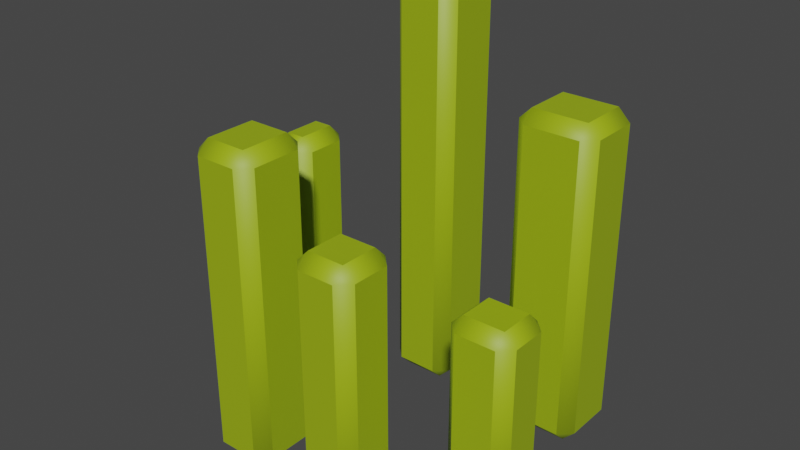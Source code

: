 # Source: Grass_Big.blend  (saved by Blender 3.0.42; exported with 4.5.12 LTS)
import bpy
from mathutils import Matrix  # noqa: F401  (used for matrix-valued properties, if any)

bpy.ops.wm.read_factory_settings(use_empty=True)
scene = bpy.context.scene
scene.name = 'Scene'

# ---- collections
col_collection = bpy.data.collections.new('Collection'); scene.collection.children.link(col_collection)

# ---- images (referenced by path relative to the original .blend; pixels are not part of the script)
import os
ASSET_DIR = os.environ.get("B2B_ASSET_DIR", "")  # directory of the original .blend (textures are referenced by path, not embedded)
HERE = os.path.dirname(os.path.abspath(__file__))  # packed textures are extracted next to this script under _unpacked/

def load_image(name, relpath, width, height, colorspace="sRGB"):
    """Load a texture the original file referenced (path relative to the .blend, or extracted next to this script)."""
    p = next((c for c in (os.path.join(HERE, relpath), os.path.join(ASSET_DIR, relpath)) if relpath and os.path.exists(c)), "")
    if p:
        img = bpy.data.images.load(p, check_existing=True)
        img.name = name
    else:  # same state as the original file: an image datablock whose file is absent (Cycles renders it pink)
        img = bpy.data.images.new(name, width, height)
        img.source = "FILE"
        img.filepath = "//" + (relpath or name)
    img.colorspace_settings.name = colorspace
    return img
img_atlas_png = load_image('Atlas.png', '_unpacked/Atlas.0503c194.png', 32, 32, 'sRGB')

# ---- materials (node trees are filled in below, after node groups)
mat_atlas = bpy.data.materials.new('Atlas')
mat_atlas.alpha_threshold = 0.0
mat_atlas.use_transparent_shadow = False
mat_atlas.roughness = 0.5

# ---- node groups
ng_auto_smooth = bpy.data.node_groups.new('Auto Smooth', 'GeometryNodeTree')
_s = ng_auto_smooth.interface.new_socket(name='Geometry', in_out='OUTPUT', socket_type='NodeSocketGeometry')
_s = ng_auto_smooth.interface.new_socket(name='Geometry', in_out='INPUT', socket_type='NodeSocketGeometry')
_s = ng_auto_smooth.interface.new_socket(name='Angle', in_out='INPUT', socket_type='NodeSocketFloat')
_s.subtype = 'ANGLE'
_s.min_value = 0.0
_s.max_value = 3.142
ng_auto_smooth.is_modifier = True
_N = ng_auto_smooth.nodes; _L = ng_auto_smooth.links
n0 = _N.new('NodeGroupOutput'); n0.name = 'Group Output'; n0.location = (480, -100)
n1 = _N.new('NodeGroupInput'); n1.name = 'Group Input'; n1.location = (-420, -300)
n2 = _N.new('NodeGroupInput'); n2.name = 'Group Input.001'; n2.location = (-60, -100)
n3 = _N.new('GeometryNodeSetShadeSmooth'); n3.name = 'Set Shade Smooth'; n3.location = (120, -100)
n3.domain = 'EDGE'
n4 = _N.new('GeometryNodeSetShadeSmooth'); n4.name = 'Set Shade Smooth.001'; n4.location = (300, -100)
n5 = _N.new('GeometryNodeInputMeshEdgeAngle'); n5.name = 'Edge Angle'; n5.location = (-420, -220)
n6 = _N.new('GeometryNodeInputEdgeSmooth'); n6.name = 'Is Edge Smooth'; n6.location = (-60, -160)
n7 = _N.new('GeometryNodeInputShadeSmooth'); n7.name = 'Is Face Smooth'; n7.location = (-240, -340)
n8 = _N.new('FunctionNodeBooleanMath'); n8.name = 'Boolean Math'; n8.location = (-60, -220)
n9 = _N.new('FunctionNodeCompare'); n9.name = 'Compare'; n9.location = (-240, -180)
n9.operation = 'LESS_EQUAL'
_L.new(n5.outputs[0], n9.inputs[0])
_L.new(n4.outputs[0], n0.inputs[0])
_L.new(n1.outputs[1], n9.inputs[1])
_L.new(n9.outputs[0], n8.inputs[0])
_L.new(n7.outputs[0], n8.inputs[1])
_L.new(n2.outputs[0], n3.inputs[0])
_L.new(n6.outputs[0], n3.inputs[1])
_L.new(n3.outputs[0], n4.inputs[0])
_L.new(n8.outputs[0], n3.inputs[2])
n0.is_active_output = True

# ---- material node trees
mat_atlas.use_nodes = True; mat_atlas.node_tree.nodes.clear()
_N = mat_atlas.node_tree.nodes; _L = mat_atlas.node_tree.links
n0 = _N.new('ShaderNodeTexImage'); n0.name = 'Image Texture'; n0.location = (-191, 307)
n0.width = 140
n0.image = img_atlas_png
n0.interpolation = 'Closest'
n1 = _N.new('ShaderNodeOutputMaterial'); n1.name = 'Material Output'; n1.location = (366, 293)
n2 = _N.new('ShaderNodeBsdfPrincipled'); n2.name = 'Principled BSDF'; n2.location = (45, 312)
n2.distribution = 'GGX'
n2.subsurface_method = 'RANDOM_WALK_SKIN'
n2.inputs[3].default_value = 1.45
n2.inputs[27].default_value = (0.0, 0.0, 0.0, 1.0)
n2.inputs[28].default_value = 1.0
_L.new(n0.outputs[0], n2.inputs[0])
_L.new(n2.outputs[0], n1.inputs[0])
n1.is_active_output = True

# ---- world
world_world = bpy.data.worlds.new('World'); scene.world = world_world
world_world.use_nodes = True; world_world.node_tree.nodes.clear()
_N = world_world.node_tree.nodes; _L = world_world.node_tree.links
n0 = _N.new('ShaderNodeOutputWorld'); n0.name = 'World Output'; n0.location = (300, 300)
n1 = _N.new('ShaderNodeBackground'); n1.name = 'Background'; n1.location = (10, 300)
n1.inputs[0].default_value = (0.05088, 0.05088, 0.05088, 1.0)
_L.new(n1.outputs[0], n0.inputs[0])
n0.is_active_output = True
world_world.color = (0.05088, 0.05088, 0.05088)
world_world.use_sun_shadow = False
world_world.sun_shadow_jitter_overblur = 0.0

# ---- meshes
me_cube_086 = bpy.data.meshes.new('Cube.086')
me_cube_086.from_pydata([(-0.4211, -0.01097, 0.0), (-0.4211, -0.04097, 0.03), (-0.4511, -0.01097, 0.03), (-0.4211, -0.04097, 0.6064), (-0.4211, -0.01097, 0.6364), (-0.4511, -0.01097, 0.6064), (-0.4211, 0.0811, 0.0), (-0.4511, 0.0811, 0.03), (-0.4211, 0.1111, 0.03), (-0.4211, 0.0811, 0.6364), (-0.4211, 0.1111, 0.6064), (-0.4511, 0.0811, 0.6064), (-0.3761, -0.01097, 0.0), (-0.3461, -0.01097, 0.03), (-0.3761, -0.04097, 0.03), (-0.3761, -0.01097, 0.6364), (-0.3761, -0.04097, 0.6064), (-0.3461, -0.01097, 0.6064), (-0.3761, 0.0811, 0.0), (-0.3761, 0.1111, 0.03), (-0.3461, 0.0811, 0.03), (-0.3761, 0.0811, 0.6364), (-0.3461, 0.0811, 0.6064), (-0.3761, 0.1111, 0.6064), (-0.2043, 0.1689, 0.0), (-0.2043, 0.1389, 0.03), (-0.2343, 0.1689, 0.03), (-0.2043, 0.1389, 1.014), (-0.2043, 0.1689, 1.044), (-0.2343, 0.1689, 1.014), (-0.2043, 0.2885, 0.0), (-0.2343, 0.2885, 0.03), (-0.2043, 0.3185, 0.03), (-0.2043, 0.2885, 1.044), (-0.2043, 0.3185, 1.014), (-0.2343, 0.2885, 1.014), (-0.1039, 0.1689, 0.0), (-0.07389, 0.1689, 0.03), (-0.1039, 0.1389, 0.03), (-0.1039, 0.1689, 1.044), (-0.1039, 0.1389, 1.014), (-0.07389, 0.1689, 1.014), (-0.1039, 0.2885, 0.0), (-0.1039, 0.3185, 0.03), (-0.07389, 0.2885, 0.03), (-0.1039, 0.2885, 1.044), (-0.07389, 0.2885, 1.014), (-0.1039, 0.3185, 1.014), (0.1948, -0.1483, 0.0), (0.1948, -0.1783, 0.03), (0.1648, -0.1483, 0.03), (0.1948, -0.1783, 0.4198), (0.1948, -0.1483, 0.4498), (0.1648, -0.1483, 0.4198), (0.1948, -0.0614, 0.0), (0.1648, -0.0614, 0.03), (0.1948, -0.0314, 0.03), (0.1948, -0.0614, 0.4498), (0.1948, -0.0314, 0.4198), (0.1648, -0.0614, 0.4198), (0.2949, -0.1483, 0.0), (0.3249, -0.1483, 0.03), (0.2949, -0.1783, 0.03), (0.2949, -0.1483, 0.4498), (0.2949, -0.1783, 0.4198), (0.3249, -0.1483, 0.4198), (0.2949, -0.0614, 0.0), (0.2949, -0.0314, 0.03), (0.3249, -0.0614, 0.03), (0.2949, -0.0614, 0.4498), (0.3249, -0.0614, 0.4198), (0.2949, -0.0314, 0.4198), (0.06882, -0.2696, 0.0), (0.06882, -0.2396, 0.03), (0.09882, -0.2696, 0.03), (0.06882, -0.2396, 0.5789), (0.06882, -0.2696, 0.6089), (0.09882, -0.2696, 0.5789), (0.06882, -0.3617, 0.0), (0.09882, -0.3617, 0.03), (0.06882, -0.3917, 0.03), (0.06882, -0.3617, 0.6089), (0.06882, -0.3917, 0.5789), (0.09882, -0.3617, 0.5789), (-0.02111, -0.2696, 0.0), (-0.05111, -0.2696, 0.03), (-0.02111, -0.2396, 0.03), (-0.02111, -0.2696, 0.6089), (-0.02111, -0.2396, 0.5789), (-0.05111, -0.2696, 0.5789), (-0.02111, -0.3617, 0.0), (-0.02111, -0.3917, 0.03), (-0.05111, -0.3617, 0.03), (-0.02111, -0.3617, 0.6089), (-0.05111, -0.3617, 0.5789), (-0.02111, -0.3917, 0.5789), (-0.1949, -0.235, 6.777e-09), (-0.1949, -0.205, 0.03), (-0.1649, -0.235, 0.03), (-0.1949, -0.205, 0.737), (-0.1949, -0.235, 0.767), (-0.1649, -0.235, 0.737), (-0.1949, -0.3546, 6.777e-09), (-0.1649, -0.3546, 0.03), (-0.1949, -0.3846, 0.03), (-0.1949, -0.3546, 0.767), (-0.1949, -0.3846, 0.737), (-0.1649, -0.3546, 0.737), (-0.2953, -0.235, 6.777e-09), (-0.3253, -0.235, 0.03), (-0.2953, -0.205, 0.03), (-0.2953, -0.235, 0.767), (-0.2953, -0.205, 0.737), (-0.3253, -0.235, 0.737), (-0.2953, -0.3546, 6.777e-09), (-0.2953, -0.3846, 0.03), (-0.3253, -0.3546, 0.03), (-0.2953, -0.3546, 0.767), (-0.3253, -0.3546, 0.737), (-0.2953, -0.3846, 0.737), (0.2718, 0.2708, 6.777e-09), (0.2718, 0.3008, 0.03), (0.3018, 0.2708, 0.03), (0.2718, 0.3008, 0.7575), (0.2718, 0.2708, 0.7875), (0.3018, 0.2708, 0.7575), (0.2718, 0.1512, 6.777e-09), (0.3018, 0.1512, 0.03), (0.2718, 0.1212, 0.03), (0.2718, 0.1512, 0.7875), (0.2718, 0.1212, 0.7575), (0.3018, 0.1512, 0.7575), (0.136, 0.2708, 6.777e-09), (0.106, 0.2708, 0.03), (0.136, 0.3008, 0.03), (0.136, 0.2708, 0.7875), (0.136, 0.3008, 0.7575), (0.106, 0.2708, 0.7575), (0.136, 0.1512, 6.777e-09), (0.136, 0.1212, 0.03), (0.106, 0.1512, 0.03), (0.136, 0.1512, 0.7875), (0.106, 0.1512, 0.7575), (0.136, 0.1212, 0.7575)], [], [(14, 16, 3, 1), (20, 22, 17, 13), (30, 42, 36, 24), (21, 9, 4, 15), (2, 5, 11, 7), (8, 10, 23, 19), (38, 40, 27, 25), (44, 46, 41, 37), (54, 66, 60, 48), (45, 33, 28, 39), (26, 29, 35, 31), (32, 34, 47, 43), (62, 64, 51, 49), (68, 70, 65, 61), (78, 90, 84, 72), (69, 57, 52, 63), (50, 53, 59, 55), (56, 58, 71, 67), (86, 88, 75, 73), (92, 94, 89, 85), (102, 114, 108, 96), (93, 81, 76, 87), (74, 77, 83, 79), (80, 82, 95, 91), (110, 112, 99, 97), (116, 118, 113, 109), (126, 138, 132, 120), (117, 105, 100, 111), (98, 101, 107, 103), (104, 106, 119, 115), (134, 136, 123, 121), (140, 142, 137, 133), (141, 129, 124, 135), (122, 125, 131, 127), (128, 130, 143, 139), (0, 1, 2), (3, 4, 5), (6, 7, 8), (9, 10, 11), (12, 13, 14), (15, 16, 17), (18, 19, 20), (21, 22, 23), (24, 25, 26), (27, 28, 29), (30, 31, 32), (33, 34, 35), (36, 37, 38), (39, 40, 41), (42, 43, 44), (45, 46, 47), (48, 49, 50), (51, 52, 53), (54, 55, 56), (57, 58, 59), (60, 61, 62), (63, 64, 65), (66, 67, 68), (69, 70, 71), (72, 73, 74), (75, 76, 77), (78, 79, 80), (81, 82, 83), (84, 85, 86), (87, 88, 89), (90, 91, 92), (93, 94, 95), (96, 97, 98), (99, 100, 101), (102, 103, 104), (105, 106, 107), (108, 109, 110), (111, 112, 113), (114, 115, 116), (117, 118, 119), (120, 121, 122), (123, 124, 125), (126, 127, 128), (129, 130, 131), (132, 133, 134), (135, 136, 137), (138, 139, 140), (141, 142, 143), (6, 0, 2, 7), (1, 3, 5, 2), (4, 9, 11, 5), (10, 8, 7, 11), (18, 6, 8, 19), (9, 21, 23, 10), (22, 20, 19, 23), (12, 18, 20, 13), (21, 15, 17, 22), (16, 14, 13, 17), (0, 12, 14, 1), (15, 4, 3, 16), (30, 24, 26, 31), (25, 27, 29, 26), (28, 33, 35, 29), (34, 32, 31, 35), (42, 30, 32, 43), (33, 45, 47, 34), (46, 44, 43, 47), (36, 42, 44, 37), (45, 39, 41, 46), (40, 38, 37, 41), (24, 36, 38, 25), (39, 28, 27, 40), (54, 48, 50, 55), (49, 51, 53, 50), (52, 57, 59, 53), (58, 56, 55, 59), (66, 54, 56, 67), (57, 69, 71, 58), (70, 68, 67, 71), (60, 66, 68, 61), (69, 63, 65, 70), (64, 62, 61, 65), (48, 60, 62, 49), (63, 52, 51, 64), (78, 72, 74, 79), (73, 75, 77, 74), (76, 81, 83, 77), (82, 80, 79, 83), (90, 78, 80, 91), (81, 93, 95, 82), (94, 92, 91, 95), (84, 90, 92, 85), (93, 87, 89, 94), (88, 86, 85, 89), (72, 84, 86, 73), (87, 76, 75, 88), (102, 96, 98, 103), (97, 99, 101, 98), (100, 105, 107, 101), (106, 104, 103, 107), (114, 102, 104, 115), (105, 117, 119, 106), (118, 116, 115, 119), (108, 114, 116, 109), (117, 111, 113, 118), (112, 110, 109, 113), (96, 108, 110, 97), (111, 100, 99, 112), (126, 120, 122, 127), (121, 123, 125, 122), (124, 129, 131, 125), (130, 128, 127, 131), (138, 126, 128, 139), (129, 141, 143, 130), (142, 140, 139, 143), (132, 138, 140, 133), (141, 135, 137, 142), (136, 134, 133, 137), (120, 132, 134, 121), (135, 124, 123, 136), (6, 18, 12, 0)])
me_cube_086.polygons.foreach_set('use_smooth', [True] * 156)
_uv = me_cube_086.uv_layers.new(name='UVMap')
_uv.uv.foreach_set('vector', [0.01789, 0.855, 0.01789, 0.855, 0.01789, 0.855, 0.01789, 0.855, 0.01789, 0.855, 0.01789, 0.855, 0.01789, 0.855, 0.01789, 0.855, 0.01789, 0.855, 0.01789, 0.855, 0.01789, 0.855, 0.01789, 0.855, 0.01789, 0.855, 0.01789, 0.855, 0.01789, 0.855, 0.01789, 0.855, 0.01789, 0.855, 0.01789, 0.855, 0.01789, 0.855, 0.01789, 0.855, 0.01789, 0.855, 0.01789, 0.855, 0.01789, 0.855, 0.01789, 0.855, 0.01789, 0.855, 0.01789, 0.855, 0.01789, 0.855, 0.01789, 0.855, 0.01789, 0.855, 0.01789, 0.855, 0.01789, 0.855, 0.01789, 0.855, 0.01789, 0.855, 0.01789, 0.855, 0.01789, 0.855, 0.01789, 0.855, 0.01789, 0.855, 0.01789, 0.855, 0.01789, 0.855, 0.01789, 0.855, 0.01789, 0.855, 0.01789, 0.855, 0.01789, 0.855, 0.01789, 0.855, 0.01789, 0.855, 0.01789, 0.855, 0.01789, 0.855, 0.01789, 0.855, 0.01789, 0.855, 0.01789, 0.855, 0.01789, 0.855, 0.01789, 0.855, 0.01789, 0.855, 0.01789, 0.855, 0.01789, 0.855, 0.01789, 0.855, 0.01789, 0.855, 0.01789, 0.855, 0.01789, 0.855, 0.01789, 0.855, 0.01789, 0.855, 0.01789, 0.855, 0.01789, 0.855, 0.01789, 0.855, 0.01789, 0.855, 0.01789, 0.855, 0.01789, 0.855, 0.01789, 0.855, 0.01789, 0.855, 0.01789, 0.855, 0.01789, 0.855, 0.01789, 0.855, 0.01789, 0.855, 0.01789, 0.855, 0.01789, 0.855, 0.01789, 0.855, 0.01789, 0.855, 0.01789, 0.855, 0.01789, 0.855, 0.01789, 0.855, 0.01789, 0.855, 0.01789, 0.855, 0.01789, 0.855, 0.01789, 0.855, 0.01789, 0.855, 0.01789, 0.855, 0.01789, 0.855, 0.01789, 0.855, 0.01789, 0.855, 0.01789, 0.855, 0.01789, 0.855, 0.01789, 0.855, 0.01789, 0.855, 0.01789, 0.855, 0.01789, 0.855, 0.01789, 0.855, 0.01789, 0.855, 0.01789, 0.855, 0.01789, 0.855, 0.01789, 0.855, 0.01789, 0.855, 0.01789, 0.855, 0.01789, 0.855, 0.01789, 0.855, 0.01789, 0.855, 0.01789, 0.855, 0.01789, 0.855, 0.01789, 0.855, 0.01789, 0.855, 0.01789, 0.855, 0.01789, 0.855, 0.01789, 0.855, 0.01789, 0.855, 0.01789, 0.855, 0.01789, 0.855, 0.01789, 0.855, 0.01789, 0.855, 0.01789, 0.855, 0.01789, 0.855, 0.01789, 0.855, 0.01789, 0.855, 0.01789, 0.855, 0.01789, 0.855, 0.01789, 0.855, 0.01789, 0.855, 0.01789, 0.855, 0.01789, 0.855, 0.01789, 0.855, 0.01789, 0.855, 0.01789, 0.855, 0.01789, 0.855, 0.01789, 0.855, 0.01789, 0.855, 0.01789, 0.855, 0.01789, 0.855, 0.01789, 0.855, 0.01789, 0.855, 0.01789, 0.855, 0.01789, 0.855, 0.01789, 0.855, 0.01789, 0.855, 0.01789, 0.855, 0.01789, 0.855, 0.01789, 0.855, 0.01789, 0.855, 0.01789, 0.855, 0.01789, 0.855, 0.01789, 0.855, 0.01789, 0.855, 0.01789, 0.855, 0.01789, 0.855, 0.01789, 0.855, 0.01789, 0.855, 0.01789, 0.855, 0.01789, 0.855, 0.01789, 0.855, 0.01789, 0.855, 0.01789, 0.855, 0.01789, 0.855, 0.01789, 0.855, 0.01789, 0.855, 0.01789, 0.855, 0.01789, 0.855, 0.01789, 0.855, 0.01789, 0.855, 0.01789, 0.855, 0.01789, 0.855, 0.01789, 0.855, 0.01789, 0.855, 0.01789, 0.855, 0.01789, 0.855, 0.01789, 0.855, 0.01789, 0.855, 0.01789, 0.855, 0.01789, 0.855, 0.01789, 0.855, 0.01789, 0.855, 0.01789, 0.855, 0.01789, 0.855, 0.01789, 0.855, 0.01789, 0.855, 0.01789, 0.855, 0.01789, 0.855, 0.01789, 0.855, 0.01789, 0.855, 0.01789, 0.855, 0.01789, 0.855, 0.01789, 0.855, 0.01789, 0.855, 0.01789, 0.855, 0.01789, 0.855, 0.01789, 0.855, 0.01789, 0.855, 0.01789, 0.855, 0.01789, 0.855, 0.01789, 0.855, 0.01789, 0.855, 0.01789, 0.855, 0.01789, 0.855, 0.01789, 0.855, 0.01789, 0.855, 0.01789, 0.855, 0.01789, 0.855, 0.01789, 0.855, 0.01789, 0.855, 0.01789, 0.855, 0.01789, 0.855, 0.01789, 0.855, 0.01789, 0.855, 0.01789, 0.855, 0.01789, 0.855, 0.01789, 0.855, 0.01789, 0.855, 0.01789, 0.855, 0.01789, 0.855, 0.01789, 0.855, 0.01789, 0.855, 0.01789, 0.855, 0.01789, 0.855, 0.01789, 0.855, 0.01789, 0.855, 0.01789, 0.855, 0.01789, 0.855, 0.01789, 0.855, 0.01789, 0.855, 0.01789, 0.855, 0.01789, 0.855, 0.01789, 0.855, 0.01789, 0.855, 0.01789, 0.855, 0.01789, 0.855, 0.01789, 0.855, 0.01789, 0.855, 0.01789, 0.855, 0.01789, 0.855, 0.01789, 0.855, 0.01789, 0.855, 0.01789, 0.855, 0.01789, 0.855, 0.01789, 0.855, 0.01789, 0.855, 0.01789, 0.855, 0.01789, 0.855, 0.01789, 0.855, 0.01789, 0.855, 0.01789, 0.855, 0.01789, 0.855, 0.01789, 0.855, 0.01789, 0.855, 0.01789, 0.855, 0.01789, 0.855, 0.01789, 0.855, 0.01789, 0.855, 0.01789, 0.855, 0.01789, 0.855, 0.01789, 0.855, 0.01789, 0.855, 0.01789, 0.855, 0.01789, 0.855, 0.01789, 0.855, 0.01789, 0.855, 0.01789, 0.855, 0.01789, 0.855, 0.01789, 0.855, 0.01789, 0.855, 0.01789, 0.855, 0.01789, 0.855, 0.01789, 0.855, 0.01789, 0.855, 0.01789, 0.855, 0.01789, 0.855, 0.01789, 0.855, 0.01789, 0.855, 0.01789, 0.855, 0.01789, 0.855, 0.01789, 0.855, 0.01789, 0.855, 0.01789, 0.855, 0.01789, 0.855, 0.01789, 0.855, 0.01789, 0.855, 0.01789, 0.855, 0.01789, 0.855, 0.01789, 0.855, 0.01789, 0.855, 0.01789, 0.855, 0.01789, 0.855, 0.01789, 0.855, 0.01789, 0.855, 0.01789, 0.855, 0.01789, 0.855, 0.01789, 0.855, 0.01789, 0.855, 0.01789, 0.855, 0.01789, 0.855, 0.01789, 0.855, 0.01789, 0.855, 0.01789, 0.855, 0.01789, 0.855, 0.01789, 0.855, 0.01789, 0.855, 0.01789, 0.855, 0.01789, 0.855, 0.01789, 0.855, 0.01789, 0.855, 0.01789, 0.855, 0.01789, 0.855, 0.01789, 0.855, 0.01789, 0.855, 0.01789, 0.855, 0.01789, 0.855, 0.01789, 0.855, 0.01789, 0.855, 0.01789, 0.855, 0.01789, 0.855, 0.01789, 0.855, 0.01789, 0.855, 0.01789, 0.855, 0.01789, 0.855, 0.01789, 0.855, 0.01789, 0.855, 0.01789, 0.855, 0.01789, 0.855, 0.01789, 0.855, 0.01789, 0.855, 0.01789, 0.855, 0.01789, 0.855, 0.01789, 0.855, 0.01789, 0.855, 0.01789, 0.855, 0.01789, 0.855, 0.01789, 0.855, 0.01789, 0.855, 0.01789, 0.855, 0.01789, 0.855, 0.01789, 0.855, 0.01789, 0.855, 0.01789, 0.855, 0.01789, 0.855, 0.01789, 0.855, 0.01789, 0.855, 0.01789, 0.855, 0.01789, 0.855, 0.01789, 0.855, 0.01789, 0.855, 0.01789, 0.855, 0.01789, 0.855, 0.01789, 0.855, 0.01789, 0.855, 0.01789, 0.855, 0.01789, 0.855, 0.01789, 0.855, 0.01789, 0.855, 0.01789, 0.855, 0.01789, 0.855, 0.01789, 0.855, 0.01789, 0.855, 0.01789, 0.855, 0.01789, 0.855, 0.01789, 0.855, 0.01789, 0.855, 0.01789, 0.855, 0.01789, 0.855, 0.01789, 0.855, 0.01789, 0.855, 0.01789, 0.855, 0.01789, 0.855, 0.01789, 0.855, 0.01789, 0.855, 0.01789, 0.855, 0.01789, 0.855, 0.01789, 0.855, 0.01789, 0.855, 0.01789, 0.855, 0.01789, 0.855, 0.01789, 0.855, 0.01789, 0.855, 0.01789, 0.855, 0.01789, 0.855, 0.01789, 0.855, 0.01789, 0.855, 0.01789, 0.855, 0.01789, 0.855, 0.01789, 0.855, 0.01789, 0.855, 0.01789, 0.855, 0.01789, 0.855, 0.01789, 0.855, 0.01789, 0.855, 0.01789, 0.855, 0.01789, 0.855, 0.01789, 0.855, 0.01789, 0.855, 0.01789, 0.855, 0.01789, 0.855, 0.01789, 0.855, 0.01789, 0.855, 0.01789, 0.855, 0.01789, 0.855, 0.01789, 0.855, 0.01789, 0.855, 0.01789, 0.855, 0.01789, 0.855, 0.01789, 0.855, 0.01789, 0.855, 0.01789, 0.855, 0.01789, 0.855, 0.01789, 0.855, 0.01789, 0.855, 0.01789, 0.855, 0.01789, 0.855, 0.01789, 0.855, 0.01789, 0.855, 0.01789, 0.855, 0.01789, 0.855, 0.01789, 0.855, 0.01789, 0.855, 0.01789, 0.855, 0.01789, 0.855, 0.01789, 0.855, 0.01789, 0.855, 0.01789, 0.855, 0.01789, 0.855, 0.01789, 0.855, 0.01789, 0.855, 0.01789, 0.855, 0.01789, 0.855, 0.01789, 0.855, 0.01789, 0.855, 0.01789, 0.855, 0.01789, 0.855, 0.01789, 0.855, 0.01789, 0.855, 0.01789, 0.855, 0.01789, 0.855, 0.01789, 0.855, 0.01789, 0.855, 0.01789, 0.855, 0.01789, 0.855, 0.01789, 0.855, 0.01789, 0.855, 0.01789, 0.855, 0.01789, 0.855, 0.01789, 0.855, 0.01789, 0.855, 0.01789, 0.855, 0.01789, 0.855, 0.01789, 0.855, 0.01789, 0.855, 0.01789, 0.855, 0.01789, 0.855, 0.01789, 0.855, 0.01789, 0.855, 0.01789, 0.855, 0.01789, 0.855, 0.01789, 0.855, 0.01789, 0.855, 0.01789, 0.855, 0.01789, 0.855, 0.01789, 0.855, 0.01789, 0.855, 0.01789, 0.855, 0.01789, 0.855, 0.01789, 0.855, 0.01789, 0.855, 0.01789, 0.855, 0.01789, 0.855, 0.01789, 0.855, 0.01789, 0.855, 0.01789, 0.855, 0.01789, 0.855, 0.01789, 0.855, 0.01789, 0.855, 0.01789, 0.855, 0.01789, 0.855, 0.01789, 0.855, 0.01789, 0.855, 0.01789, 0.855, 0.01789, 0.855, 0.01789, 0.855, 0.01789, 0.855, 0.01789, 0.855, 0.01789, 0.855, 0.01789, 0.855, 0.01789, 0.855, 0.01789, 0.855, 0.01789, 0.855, 0.01789, 0.855, 0.01789, 0.855, 0.01789, 0.855, 0.01789, 0.855, 0.01789, 0.855, 0.01789, 0.855, 0.01789, 0.855, 0.01789, 0.855, 0.01789, 0.855, 0.01789, 0.855, 0.01789, 0.855, 0.01789, 0.855, 0.01789, 0.855, 0.01789, 0.855, 0.01789, 0.855, 0.01789, 0.855, 0.01789, 0.855, 0.01789, 0.855, 0.01789, 0.855, 0.01789, 0.855, 0.01789, 0.855, 0.01789, 0.855, 0.01789, 0.855, 0.01789, 0.855, 0.01789, 0.855, 0.01789, 0.855, 0.01789, 0.855, 0.01789, 0.855, 0.01789, 0.855, 0.01789, 0.855, 0.01789, 0.855, 0.01789, 0.855, 0.01789, 0.855, 0.01789, 0.855, 0.01789, 0.855, 0.01789, 0.855, 0.01789, 0.855, 0.01789, 0.855, 0.01789, 0.855, 0.01789, 0.855, 0.01789, 0.855, 0.01789, 0.855, 0.01789, 0.855, 0.01789, 0.855, 0.01789, 0.855, 0.01789, 0.855, 0.01789, 0.855, 0.01789, 0.855, 0.01789, 0.855, 0.01789, 0.855, 0.01789, 0.855, 0.01789, 0.855, 0.01789, 0.855, 0.01789, 0.855, 0.01789, 0.855, 0.01789, 0.855, 0.01789, 0.855, 0.01789, 0.855, 0.01789, 0.855, 0.01789, 0.855, 0.01789, 0.855, 0.01789, 0.855, 0.01789, 0.855, 0.01789, 0.855, 0.01789, 0.855, 0.01789, 0.855, 0.01789, 0.855, 0.01789, 0.855, 0.01789, 0.855, 0.01789, 0.855, 0.01789, 0.855, 0.01789, 0.855, 0.01789, 0.855, 0.01789, 0.855, 0.01789, 0.855, 0.01789, 0.855, 0.01789, 0.855, 0.01789, 0.855, 0.01789, 0.855, 0.01789, 0.855, 0.01789, 0.855, 0.01789, 0.855, 0.01789, 0.855, 0.01789, 0.855, 0.01789, 0.855, 0.01789, 0.855, 0.01789, 0.855, 0.01789, 0.855, 0.01789, 0.855])
me_cube_086.materials.append(mat_atlas)
me_cube_086.use_remesh_preserve_volume = False
me_cube_086.use_remesh_preserve_attributes = False
me_cube_086.use_mirror_vertex_groups = False
me_cube_086.update()

# ---- objects
ob_grass_big = bpy.data.objects.new('Grass_Big', me_cube_086)

# ---- transforms, parenting, visibility, modifiers, constraints
ob_grass_big.location = (0.0, 0.0, 0.0)
ob_grass_big.lineart.crease_threshold = 0.0
_m = ob_grass_big.modifiers.new('Auto Smooth', 'NODES')
_m.node_group = ng_auto_smooth
_gi = [s.identifier for s in ng_auto_smooth.interface.items_tree if s.item_type == 'SOCKET' and s.in_out == 'INPUT']
_m[_gi[1]] = 0.7435  # Angle

# ---- collection membership
col_collection.objects.link(ob_grass_big)

# ---- scene / render settings (as saved in the file)
scene.frame_start = 1; scene.frame_end = 250; scene.frame_set(1)
scene.render.engine = 'BLENDER_EEVEE_NEXT'
scene.cycles.sampling_pattern = 'TABULATED_SOBOL'
scene.cycles.use_light_tree = False
scene.view_settings.view_transform = 'Filmic'
bpy.context.view_layer.update()

# ---- added for rendering (the .blend has no active camera and no usable light): camera, sun
cam_auto = bpy.data.cameras.new('AutoCamera')
cam_auto.lens = 50.0
cam_auto.sensor_width = 36.0
cam_auto.clip_end = 1000.0
ob_auto_camera = bpy.data.objects.new('AutoCamera', cam_auto)
scene.collection.objects.link(ob_auto_camera)
ob_auto_camera.location = (1.30848, -1.68243, 1.61949)
ob_auto_camera.rotation_euler = (1.09748, -7.21219e-08, 0.694738)
scene.camera = ob_auto_camera
light_auto_sun = bpy.data.lights.new('AutoSun', 'SUN')
light_auto_sun.energy = 3.0
light_auto_sun.angle = 0.0523599
ob_auto_sun = bpy.data.objects.new('AutoSun', light_auto_sun)
scene.collection.objects.link(ob_auto_sun)
ob_auto_sun.rotation_euler = (0.872665, 0.174533, 0.523599)
bpy.context.view_layer.update()
